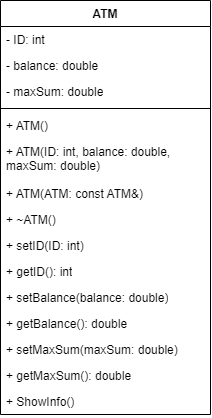

The diagram above was exported from draw.io. Its source (the exported page's mxGraphModel, read from the mxfile embedded in the PNG):
<mxGraphModel dx="366" dy="426" grid="1" gridSize="10" guides="1" tooltips="1" connect="1" arrows="1" fold="1" page="1" pageScale="1" pageWidth="827" pageHeight="1169" math="0" shadow="0">
  <root>
    <mxCell id="0" />
    <mxCell id="1" parent="0" />
    <mxCell id="aAn4qtkWc4ZLD_LNePJ8-1" value="ATM" style="swimlane;fontStyle=1;align=center;verticalAlign=top;childLayout=stackLayout;horizontal=1;startSize=26;horizontalStack=0;resizeParent=1;resizeParentMax=0;resizeLast=0;collapsible=1;marginBottom=0;whiteSpace=wrap;html=1;" vertex="1" parent="1">
      <mxGeometry x="100" y="160" width="210" height="414" as="geometry" />
    </mxCell>
    <mxCell id="aAn4qtkWc4ZLD_LNePJ8-2" value="- ID: int" style="text;strokeColor=none;fillColor=none;align=left;verticalAlign=top;spacingLeft=4;spacingRight=4;overflow=hidden;rotatable=0;points=[[0,0.5],[1,0.5]];portConstraint=eastwest;whiteSpace=wrap;html=1;" vertex="1" parent="aAn4qtkWc4ZLD_LNePJ8-1">
      <mxGeometry y="26" width="210" height="26" as="geometry" />
    </mxCell>
    <mxCell id="aAn4qtkWc4ZLD_LNePJ8-6" value="- balance: double" style="text;strokeColor=none;fillColor=none;align=left;verticalAlign=top;spacingLeft=4;spacingRight=4;overflow=hidden;rotatable=0;points=[[0,0.5],[1,0.5]];portConstraint=eastwest;whiteSpace=wrap;html=1;" vertex="1" parent="aAn4qtkWc4ZLD_LNePJ8-1">
      <mxGeometry y="52" width="210" height="26" as="geometry" />
    </mxCell>
    <mxCell id="aAn4qtkWc4ZLD_LNePJ8-7" value="- maxSum: double" style="text;strokeColor=none;fillColor=none;align=left;verticalAlign=top;spacingLeft=4;spacingRight=4;overflow=hidden;rotatable=0;points=[[0,0.5],[1,0.5]];portConstraint=eastwest;whiteSpace=wrap;html=1;" vertex="1" parent="aAn4qtkWc4ZLD_LNePJ8-1">
      <mxGeometry y="78" width="210" height="26" as="geometry" />
    </mxCell>
    <mxCell id="aAn4qtkWc4ZLD_LNePJ8-3" value="" style="line;strokeWidth=1;fillColor=none;align=left;verticalAlign=middle;spacingTop=-1;spacingLeft=3;spacingRight=3;rotatable=0;labelPosition=right;points=[];portConstraint=eastwest;strokeColor=inherit;" vertex="1" parent="aAn4qtkWc4ZLD_LNePJ8-1">
      <mxGeometry y="104" width="210" height="8" as="geometry" />
    </mxCell>
    <mxCell id="aAn4qtkWc4ZLD_LNePJ8-4" value="+ ATM()" style="text;strokeColor=none;fillColor=none;align=left;verticalAlign=top;spacingLeft=4;spacingRight=4;overflow=hidden;rotatable=0;points=[[0,0.5],[1,0.5]];portConstraint=eastwest;whiteSpace=wrap;html=1;" vertex="1" parent="aAn4qtkWc4ZLD_LNePJ8-1">
      <mxGeometry y="112" width="210" height="26" as="geometry" />
    </mxCell>
    <mxCell id="aAn4qtkWc4ZLD_LNePJ8-8" value="+ ATM(ID: int, balance: double, maxSum: double)" style="text;strokeColor=none;fillColor=none;align=left;verticalAlign=top;spacingLeft=4;spacingRight=4;overflow=hidden;rotatable=0;points=[[0,0.5],[1,0.5]];portConstraint=eastwest;whiteSpace=wrap;html=1;" vertex="1" parent="aAn4qtkWc4ZLD_LNePJ8-1">
      <mxGeometry y="138" width="210" height="42" as="geometry" />
    </mxCell>
    <mxCell id="aAn4qtkWc4ZLD_LNePJ8-9" value="+ ATM(ATM: const ATM&amp;amp;)" style="text;strokeColor=none;fillColor=none;align=left;verticalAlign=top;spacingLeft=4;spacingRight=4;overflow=hidden;rotatable=0;points=[[0,0.5],[1,0.5]];portConstraint=eastwest;whiteSpace=wrap;html=1;" vertex="1" parent="aAn4qtkWc4ZLD_LNePJ8-1">
      <mxGeometry y="180" width="210" height="26" as="geometry" />
    </mxCell>
    <mxCell id="aAn4qtkWc4ZLD_LNePJ8-10" value="+ ~ATM()" style="text;strokeColor=none;fillColor=none;align=left;verticalAlign=top;spacingLeft=4;spacingRight=4;overflow=hidden;rotatable=0;points=[[0,0.5],[1,0.5]];portConstraint=eastwest;whiteSpace=wrap;html=1;" vertex="1" parent="aAn4qtkWc4ZLD_LNePJ8-1">
      <mxGeometry y="206" width="210" height="26" as="geometry" />
    </mxCell>
    <mxCell id="aAn4qtkWc4ZLD_LNePJ8-11" value="+ setID(ID: int)" style="text;strokeColor=none;fillColor=none;align=left;verticalAlign=top;spacingLeft=4;spacingRight=4;overflow=hidden;rotatable=0;points=[[0,0.5],[1,0.5]];portConstraint=eastwest;whiteSpace=wrap;html=1;" vertex="1" parent="aAn4qtkWc4ZLD_LNePJ8-1">
      <mxGeometry y="232" width="210" height="26" as="geometry" />
    </mxCell>
    <mxCell id="aAn4qtkWc4ZLD_LNePJ8-12" value="+ getID(): int" style="text;strokeColor=none;fillColor=none;align=left;verticalAlign=top;spacingLeft=4;spacingRight=4;overflow=hidden;rotatable=0;points=[[0,0.5],[1,0.5]];portConstraint=eastwest;whiteSpace=wrap;html=1;" vertex="1" parent="aAn4qtkWc4ZLD_LNePJ8-1">
      <mxGeometry y="258" width="210" height="26" as="geometry" />
    </mxCell>
    <mxCell id="aAn4qtkWc4ZLD_LNePJ8-13" value="+ setBalance(balance: double)" style="text;strokeColor=none;fillColor=none;align=left;verticalAlign=top;spacingLeft=4;spacingRight=4;overflow=hidden;rotatable=0;points=[[0,0.5],[1,0.5]];portConstraint=eastwest;whiteSpace=wrap;html=1;" vertex="1" parent="aAn4qtkWc4ZLD_LNePJ8-1">
      <mxGeometry y="284" width="210" height="26" as="geometry" />
    </mxCell>
    <mxCell id="aAn4qtkWc4ZLD_LNePJ8-14" value="+ getBalance(): double" style="text;strokeColor=none;fillColor=none;align=left;verticalAlign=top;spacingLeft=4;spacingRight=4;overflow=hidden;rotatable=0;points=[[0,0.5],[1,0.5]];portConstraint=eastwest;whiteSpace=wrap;html=1;" vertex="1" parent="aAn4qtkWc4ZLD_LNePJ8-1">
      <mxGeometry y="310" width="210" height="26" as="geometry" />
    </mxCell>
    <mxCell id="aAn4qtkWc4ZLD_LNePJ8-15" value="+ setMaxSum(maxSum: double)" style="text;strokeColor=none;fillColor=none;align=left;verticalAlign=top;spacingLeft=4;spacingRight=4;overflow=hidden;rotatable=0;points=[[0,0.5],[1,0.5]];portConstraint=eastwest;whiteSpace=wrap;html=1;" vertex="1" parent="aAn4qtkWc4ZLD_LNePJ8-1">
      <mxGeometry y="336" width="210" height="26" as="geometry" />
    </mxCell>
    <mxCell id="aAn4qtkWc4ZLD_LNePJ8-16" value="+ getMaxSum(): double" style="text;strokeColor=none;fillColor=none;align=left;verticalAlign=top;spacingLeft=4;spacingRight=4;overflow=hidden;rotatable=0;points=[[0,0.5],[1,0.5]];portConstraint=eastwest;whiteSpace=wrap;html=1;" vertex="1" parent="aAn4qtkWc4ZLD_LNePJ8-1">
      <mxGeometry y="362" width="210" height="26" as="geometry" />
    </mxCell>
    <mxCell id="aAn4qtkWc4ZLD_LNePJ8-17" value="+ ShowInfo()" style="text;strokeColor=none;fillColor=none;align=left;verticalAlign=top;spacingLeft=4;spacingRight=4;overflow=hidden;rotatable=0;points=[[0,0.5],[1,0.5]];portConstraint=eastwest;whiteSpace=wrap;html=1;" vertex="1" parent="aAn4qtkWc4ZLD_LNePJ8-1">
      <mxGeometry y="388" width="210" height="26" as="geometry" />
    </mxCell>
  </root>
</mxGraphModel>